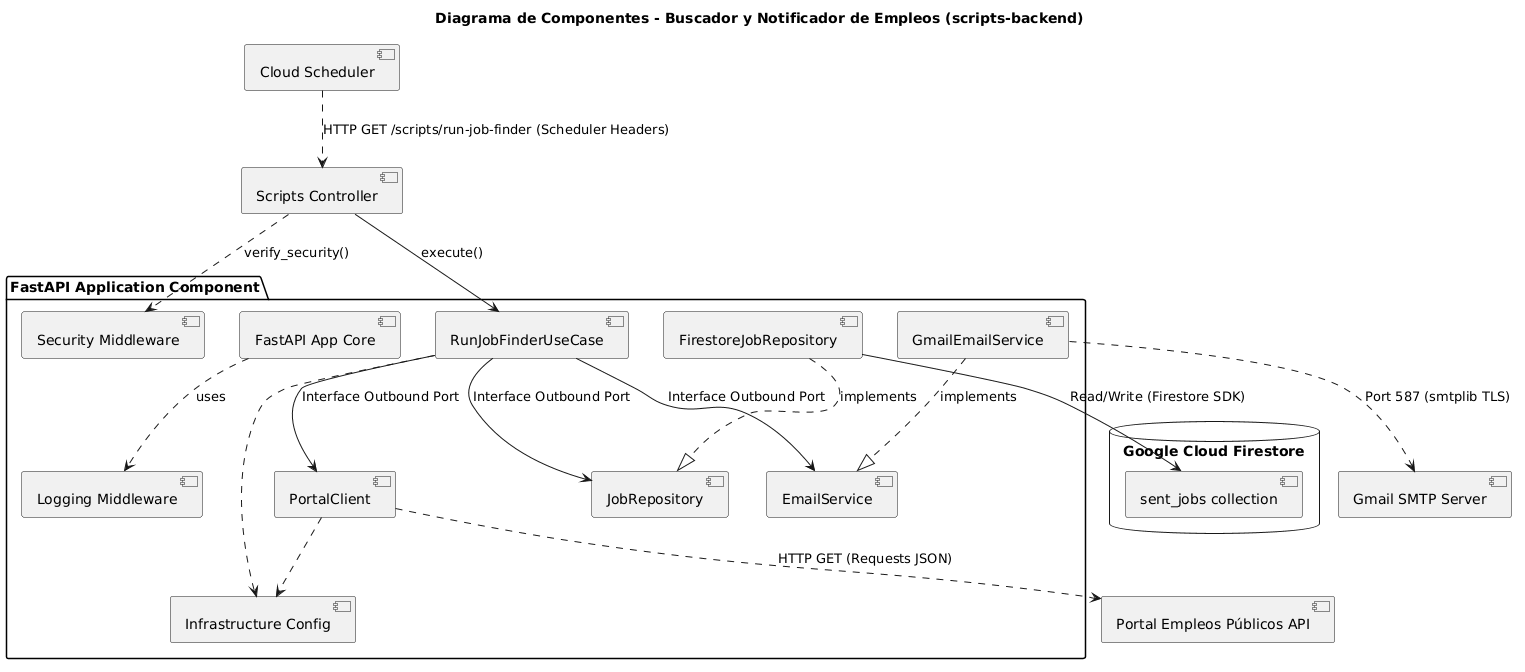

The diagram above was rendered by PlantUML. Its source (embedded in the PNG):
@startuml
title Diagrama de Componentes - Buscador y Notificador de Empleos (scripts-backend)

[Cloud Scheduler] ..> [Scripts Controller] : HTTP GET /scripts/run-job-finder (Scheduler Headers)

package "FastAPI Application Component" {
    [Scripts Controller] ..> [Security Middleware] : "verify_security()"
    [Scripts Controller] --> [RunJobFinderUseCase] : "execute()"
    
    [RunJobFinderUseCase] --> [JobRepository] : "Interface Outbound Port"
    [RunJobFinderUseCase] --> [EmailService] : "Interface Outbound Port"
    [RunJobFinderUseCase] --> [PortalClient] : "Interface Outbound Port"
    
    [FirestoreJobRepository] ..|> [JobRepository] : "implements"
    [GmailEmailService] ..|> [EmailService] : "implements"
    
    [RunJobFinderUseCase] ..> [Infrastructure Config]
    [PortalClient] ..> [Infrastructure Config]
    
    [FastAPI App Core] ..> [Logging Middleware] : "uses"
}

database "Google Cloud Firestore" {
    [sent_jobs collection] as db_coll
}

[FirestoreJobRepository] --> db_coll : Read/Write (Firestore SDK)

[PortalClient] ..> [Portal Empleos Públicos API] : HTTP GET (Requests JSON)
[GmailEmailService] ..> [Gmail SMTP Server] : Port 587 (smtplib TLS)
@enduml